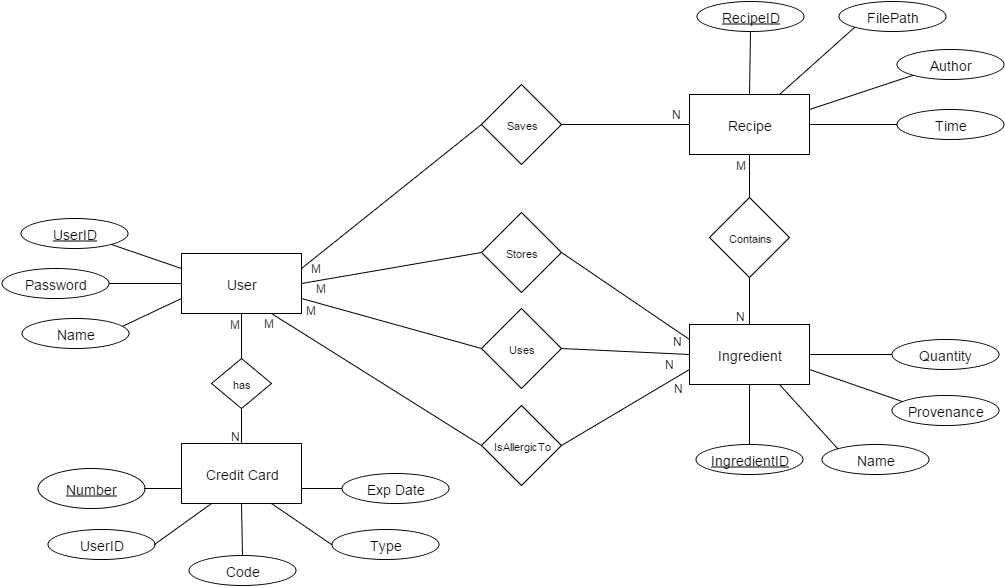

The diagram above was exported from draw.io. Its source (the exported page's mxGraphModel, read from the mxfile embedded in the PNG):
<mxGraphModel dx="1811" dy="742" grid="1" gridSize="10" guides="1" tooltips="1" connect="1" arrows="1" fold="0" page="1" pageScale="1" pageWidth="826" pageHeight="1169" background="#ffffff" math="0">
  <root>
    <mxCell id="0" />
    <mxCell id="1" parent="0" />
    <mxCell id="46" value="" style="html=1;endArrow=none;elbow=vertical;fontSize=11;exitX=0;exitY=0;entryX=1;entryY=0.75;" parent="1" target="4" edge="1">
      <mxGeometry x="-274" y="164" width="100" height="75" as="geometry">
        <mxPoint x="399.5148514851485" y="689.4653465346535" as="sourcePoint" />
        <mxPoint x="288.04958677685954" y="616.8099173553719" as="targetPoint" />
      </mxGeometry>
    </mxCell>
    <mxCell id="2" value="&lt;font style=&quot;font-size: 14px&quot;&gt;Recipe&lt;/font&gt;" style="whiteSpace=wrap;html=1;fontSize=11;" parent="1" vertex="1">
      <mxGeometry x="168" y="376" width="120" height="60" as="geometry" />
    </mxCell>
    <mxCell id="3" value="&lt;font style=&quot;font-size: 14px&quot;&gt;User&lt;/font&gt;" style="whiteSpace=wrap;html=1;fontSize=11;" parent="1" vertex="1">
      <mxGeometry x="-340" y="535" width="120" height="60" as="geometry" />
    </mxCell>
    <mxCell id="4" value="&lt;font style=&quot;font-size: 14px&quot;&gt;Ingredient&lt;/font&gt;" style="whiteSpace=wrap;html=1;fontSize=11;" parent="1" vertex="1">
      <mxGeometry x="168" y="606" width="120" height="60" as="geometry" />
    </mxCell>
    <mxCell id="14" value="" style="html=1;endArrow=none;elbow=vertical;fontSize=11;entryX=0.5;entryY=1;exitX=0;exitY=0.75;" parent="1" source="3" target="7" edge="1">
      <mxGeometry width="100" height="75" relative="1" as="geometry">
        <mxPoint x="-60" y="500" as="sourcePoint" />
        <mxPoint x="40" y="425" as="targetPoint" />
      </mxGeometry>
    </mxCell>
    <mxCell id="17" value="" style="html=1;endArrow=none;elbow=vertical;fontSize=11;entryX=1;entryY=0.5;exitX=0;exitY=0.5;" parent="1" source="3" target="6" edge="1">
      <mxGeometry x="-310" y="515" width="100" height="75" as="geometry">
        <mxPoint x="-310" y="575" as="sourcePoint" />
        <mxPoint x="-276" y="515" as="targetPoint" />
      </mxGeometry>
    </mxCell>
    <mxCell id="20" value="" style="html=1;endArrow=none;elbow=vertical;fontSize=11;entryX=0;entryY=1;exitX=0.75;exitY=0;" parent="1" source="2" target="138" edge="1">
      <mxGeometry x="-89" y="213" width="100" height="75" as="geometry">
        <mxPoint x="-89" y="273" as="sourcePoint" />
        <mxPoint x="337" y="307" as="targetPoint" />
      </mxGeometry>
    </mxCell>
    <mxCell id="22" value="&lt;font style=&quot;font-size: 14px&quot;&gt;&lt;u&gt;UserID&lt;/u&gt;&lt;/font&gt;" style="ellipse;whiteSpace=wrap;html=1;fontSize=11;" parent="1" vertex="1">
      <mxGeometry x="-501" y="500" width="107" height="30" as="geometry" />
    </mxCell>
    <mxCell id="25" value="Contains" style="rhombus;whiteSpace=wrap;html=1;fontSize=11;" parent="1" vertex="1">
      <mxGeometry x="188" y="479" width="80" height="80" as="geometry" />
    </mxCell>
    <mxCell id="26" value="Saves" style="rhombus;whiteSpace=wrap;html=1;fontSize=11;" parent="1" vertex="1">
      <mxGeometry x="-40" y="366" width="80" height="80" as="geometry" />
    </mxCell>
    <mxCell id="27" value="&lt;font style=&quot;font-size: 14px&quot;&gt;Author&lt;/font&gt;" style="ellipse;whiteSpace=wrap;html=1;fontSize=11;" parent="1" vertex="1">
      <mxGeometry x="375" y="331" width="107" height="30" as="geometry" />
    </mxCell>
    <mxCell id="30" value="" style="html=1;endArrow=none;elbow=vertical;fontSize=11;exitX=0;exitY=1;entryX=1;entryY=0.25;" parent="1" source="27" target="2" edge="1">
      <mxGeometry x="-450" y="59" width="100" height="75" as="geometry">
        <mxPoint x="-420" y="119" as="sourcePoint" />
        <mxPoint x="-439" y="63" as="targetPoint" />
      </mxGeometry>
    </mxCell>
    <mxCell id="31" value="&lt;font style=&quot;font-size: 14px&quot;&gt;Time&lt;/font&gt;" style="ellipse;whiteSpace=wrap;html=1;fontSize=11;" parent="1" vertex="1">
      <mxGeometry x="375" y="391" width="107" height="30" as="geometry" />
    </mxCell>
    <mxCell id="32" value="" style="html=1;endArrow=none;elbow=vertical;fontSize=11;exitX=0;exitY=0.5;entryX=1;entryY=0.5;" parent="1" source="31" target="2" edge="1">
      <mxGeometry x="-450" y="59" width="100" height="75" as="geometry">
        <mxPoint x="-420" y="119" as="sourcePoint" />
        <mxPoint x="-439" y="63" as="targetPoint" />
      </mxGeometry>
    </mxCell>
    <mxCell id="40" value="" style="html=1;endArrow=none;elbow=vertical;fontSize=11;exitX=0;exitY=0.25;entryX=1;entryY=1;" parent="1" source="3" target="22" edge="1">
      <mxGeometry x="-441" y="321" width="100" height="75" as="geometry">
        <mxPoint x="-411" y="381" as="sourcePoint" />
        <mxPoint x="-430" y="325" as="targetPoint" />
      </mxGeometry>
    </mxCell>
    <mxCell id="43" value="&lt;div&gt;&lt;font style=&quot;font-size: 14px&quot;&gt;Quantity&lt;/font&gt;&lt;/div&gt;" style="ellipse;whiteSpace=wrap;html=1;fontSize=11;" parent="1" vertex="1">
      <mxGeometry x="370" y="621" width="107" height="30" as="geometry" />
    </mxCell>
    <mxCell id="44" value="" style="html=1;endArrow=none;elbow=vertical;fontSize=11;exitX=0;exitY=0.5;entryX=1;entryY=0.5;" parent="1" source="43" target="4" edge="1">
      <mxGeometry x="-274" y="164" width="100" height="75" as="geometry">
        <mxPoint x="-244" y="224" as="sourcePoint" />
        <mxPoint x="288.04958677685954" y="601.9338842975208" as="targetPoint" />
      </mxGeometry>
    </mxCell>
    <mxCell id="48" value="&lt;font style=&quot;font-size: 14px&quot;&gt;Name&lt;/font&gt;" style="ellipse;whiteSpace=wrap;html=1;fontSize=11;" parent="1" vertex="1">
      <mxGeometry x="300" y="726" width="107" height="30" as="geometry" />
    </mxCell>
    <mxCell id="49" value="" style="html=1;endArrow=none;elbow=vertical;fontSize=11;entryX=0.75;entryY=1;exitX=0;exitY=0;" parent="1" source="48" target="4" edge="1">
      <mxGeometry x="-277" y="166" width="100" height="75" as="geometry">
        <mxPoint x="378" y="750" as="sourcePoint" />
        <mxPoint x="258.29752066115725" y="631.6859504132233" as="targetPoint" />
      </mxGeometry>
    </mxCell>
    <mxCell id="55" value="" style="html=1;endArrow=none;elbow=vertical;fontSize=11;exitX=0;exitY=0.5;entryX=0.75;entryY=1;" parent="1" source="92" target="3" edge="1">
      <mxGeometry x="-431" y="331" width="100" height="75" as="geometry">
        <mxPoint x="-81.59036144578295" y="724.6144578313254" as="sourcePoint" />
        <mxPoint x="250" y="605" as="targetPoint" />
      </mxGeometry>
    </mxCell>
    <mxCell id="57" value="&lt;font style=&quot;font-size: 14px&quot;&gt;&lt;u&gt;IngredientID&lt;/u&gt;&lt;/font&gt;" style="ellipse;whiteSpace=wrap;html=1;fontSize=11;" parent="1" vertex="1">
      <mxGeometry x="174" y="726" width="107" height="30" as="geometry" />
    </mxCell>
    <mxCell id="58" value="" style="html=1;endArrow=none;elbow=vertical;fontSize=11;entryX=0.5;entryY=1;exitX=0.5;exitY=0;" parent="1" source="57" target="4" edge="1">
      <mxGeometry x="-274" y="164" width="100" height="75" as="geometry">
        <mxPoint x="318" y="763" as="sourcePoint" />
        <mxPoint x="227.7190082644629" y="631.6859504132233" as="targetPoint" />
      </mxGeometry>
    </mxCell>
    <mxCell id="60" value="&lt;font style=&quot;font-size: 14px&quot;&gt;Exp Date&lt;/font&gt;" style="ellipse;whiteSpace=wrap;html=1;fontSize=11;" parent="1" vertex="1">
      <mxGeometry x="-180" y="755" width="107" height="30" as="geometry" />
    </mxCell>
    <mxCell id="61" value="&lt;font style=&quot;font-size: 14px&quot;&gt;Credit Card&lt;/font&gt;" style="whiteSpace=wrap;html=1;fontSize=11;" parent="1" vertex="1">
      <mxGeometry x="-340" y="725" width="120" height="60" as="geometry" />
    </mxCell>
    <mxCell id="63" value="&lt;font style=&quot;font-size: 14px&quot;&gt;Type&lt;/font&gt;" style="ellipse;whiteSpace=wrap;html=1;fontSize=11;" parent="1" vertex="1">
      <mxGeometry x="-190" y="811" width="107" height="30" as="geometry" />
    </mxCell>
    <mxCell id="65" value="&lt;u&gt;&lt;font style=&quot;font-size: 14px&quot;&gt;Number&lt;/font&gt;&lt;/u&gt;" style="ellipse;whiteSpace=wrap;html=1;fontSize=11;" parent="1" vertex="1">
      <mxGeometry x="-484" y="750" width="107" height="40" as="geometry" />
    </mxCell>
    <mxCell id="66" value="&lt;font style=&quot;font-size: 11px&quot;&gt;has&lt;/font&gt;&lt;br&gt;" style="rhombus;whiteSpace=wrap;html=1;fontSize=11;" parent="1" vertex="1">
      <mxGeometry x="-310" y="640" width="60" height="50" as="geometry" />
    </mxCell>
    <mxCell id="67" value="" style="html=1;endArrow=none;elbow=vertical;fontSize=11;exitX=0.5;exitY=0;entryX=0.5;entryY=1;" parent="1" source="66" target="3" edge="1">
      <mxGeometry x="-614" y="326" width="100" height="75" as="geometry">
        <mxPoint x="-263" y="660" as="sourcePoint" />
        <mxPoint x="-463" y="590" as="targetPoint" />
      </mxGeometry>
    </mxCell>
    <mxCell id="68" value="" style="html=1;endArrow=none;elbow=vertical;fontSize=11;exitX=0.5;exitY=0;entryX=0.5;entryY=1;" parent="1" source="61" target="66" edge="1">
      <mxGeometry x="-411" y="351" width="100" height="75" as="geometry">
        <mxPoint x="-60" y="685" as="sourcePoint" />
        <mxPoint x="-260" y="615" as="targetPoint" />
      </mxGeometry>
    </mxCell>
    <mxCell id="76" value="Stores" style="rhombus;whiteSpace=wrap;html=1;fontSize=11;" parent="1" vertex="1">
      <mxGeometry x="-40" y="494" width="80" height="80" as="geometry" />
    </mxCell>
    <mxCell id="7" value="&lt;font style=&quot;font-size: 14px&quot;&gt;Name&lt;/font&gt;" style="ellipse;whiteSpace=wrap;html=1;fontSize=11;" parent="1" vertex="1">
      <mxGeometry x="-500" y="600" width="107" height="30" as="geometry" />
    </mxCell>
    <mxCell id="6" value="&lt;font style=&quot;font-size: 14px&quot;&gt;Password&lt;/font&gt;" style="ellipse;whiteSpace=wrap;html=1;fontSize=11;" parent="1" vertex="1">
      <mxGeometry x="-520" y="550" width="107" height="30" as="geometry" />
    </mxCell>
    <mxCell id="92" value="IsAllergicTo" style="rhombus;whiteSpace=wrap;html=1;fontSize=11;" parent="1" vertex="1">
      <mxGeometry x="-40" y="687" width="80" height="80" as="geometry" />
    </mxCell>
    <mxCell id="100" value="" style="html=1;endArrow=none;elbow=vertical;fontSize=11;exitX=0;exitY=0.5;entryX=1;entryY=0.25;" parent="1" source="26" target="3" edge="1">
      <mxGeometry x="-421" y="341" width="100" height="75" as="geometry">
        <mxPoint x="-29.793103448275815" y="690.2413793103449" as="sourcePoint" />
        <mxPoint x="-209.79310344827582" y="590.2413793103449" as="targetPoint" />
      </mxGeometry>
    </mxCell>
    <mxCell id="101" value="" style="html=1;endArrow=none;elbow=vertical;fontSize=11;exitX=0;exitY=0.5;entryX=1;entryY=0.5;" parent="1" source="76" target="3" edge="1">
      <mxGeometry x="-411" y="291" width="100" height="75" as="geometry">
        <mxPoint x="-19.793103448275815" y="640.2413793103449" as="sourcePoint" />
        <mxPoint x="-199.79310344827582" y="540.2413793103449" as="targetPoint" />
      </mxGeometry>
    </mxCell>
    <mxCell id="102" value="" style="html=1;endArrow=none;elbow=vertical;fontSize=11;exitX=0;exitY=0.25;entryX=1;entryY=0.5;" parent="1" source="4" target="76" edge="1">
      <mxGeometry x="-401" y="361" width="100" height="75" as="geometry">
        <mxPoint x="-9.793103448275815" y="710.2413793103449" as="sourcePoint" />
        <mxPoint x="-189.79310344827582" y="610.2413793103449" as="targetPoint" />
      </mxGeometry>
    </mxCell>
    <mxCell id="103" value="" style="html=1;endArrow=none;elbow=vertical;fontSize=11;exitX=0;exitY=0.5;entryX=1;entryY=0.5;" parent="1" source="2" target="26" edge="1">
      <mxGeometry x="-391" y="371" width="100" height="75" as="geometry">
        <mxPoint x="0.20689655172418497" y="720.2413793103449" as="sourcePoint" />
        <mxPoint x="-179.79310344827582" y="620.2413793103449" as="targetPoint" />
      </mxGeometry>
    </mxCell>
    <mxCell id="104" value="" style="html=1;endArrow=none;elbow=vertical;fontSize=11;exitX=0;exitY=0.75;entryX=1;entryY=0.5;" parent="1" source="4" target="92" edge="1">
      <mxGeometry x="-381" y="381" width="100" height="75" as="geometry">
        <mxPoint x="10.206896551724185" y="730.2413793103449" as="sourcePoint" />
        <mxPoint x="-169.79310344827582" y="630.2413793103449" as="targetPoint" />
      </mxGeometry>
    </mxCell>
    <mxCell id="105" value="" style="html=1;endArrow=none;elbow=vertical;fontSize=11;exitX=0.5;exitY=0;entryX=0.5;entryY=1;" parent="1" source="25" target="2" edge="1">
      <mxGeometry x="-433" y="352" width="100" height="75" as="geometry">
        <mxPoint x="-41.793103448275815" y="701.2413793103449" as="sourcePoint" />
        <mxPoint x="-221.79310344827582" y="601.2413793103449" as="targetPoint" />
      </mxGeometry>
    </mxCell>
    <mxCell id="106" value="" style="html=1;endArrow=none;elbow=vertical;fontSize=11;exitX=0.5;exitY=0;entryX=0.5;entryY=1;" parent="1" source="4" target="25" edge="1">
      <mxGeometry x="-433" y="515" width="100" height="75" as="geometry">
        <mxPoint x="227.8620689655172" y="649.0689655172414" as="sourcePoint" />
        <mxPoint x="227.8620689655172" y="566.3103448275863" as="targetPoint" />
      </mxGeometry>
    </mxCell>
    <mxCell id="108" value="&lt;font style=&quot;font-size: 14px&quot;&gt;UserID&lt;/font&gt;" style="ellipse;whiteSpace=wrap;html=1;fontSize=11;" parent="1" vertex="1">
      <mxGeometry x="-474" y="811" width="107" height="30" as="geometry" />
    </mxCell>
    <mxCell id="110" value="&lt;font style=&quot;font-size: 14px&quot;&gt;Code&lt;/font&gt;" style="ellipse;whiteSpace=wrap;html=1;fontSize=11;" parent="1" vertex="1">
      <mxGeometry x="-333" y="837" width="107" height="30" as="geometry" />
    </mxCell>
    <mxCell id="113" value="" style="html=1;endArrow=none;elbow=vertical;fontSize=11;entryX=1;entryY=0.5;exitX=0;exitY=0.75;" parent="1" source="61" target="65" edge="1">
      <mxGeometry x="-280" y="705" width="100" height="75" as="geometry">
        <mxPoint x="-340" y="775" as="sourcePoint" />
        <mxPoint x="-382.8965517241379" y="755.2413793103449" as="targetPoint" />
      </mxGeometry>
    </mxCell>
    <mxCell id="115" value="" style="html=1;endArrow=none;elbow=vertical;fontSize=11;entryX=1;entryY=0.5;exitX=0.25;exitY=1;" parent="1" source="61" target="108" edge="1">
      <mxGeometry x="-260" y="725" width="100" height="75" as="geometry">
        <mxPoint x="-319.7931034482758" y="774.8965517241379" as="sourcePoint" />
        <mxPoint x="-372.2068965517242" y="774.8965517241379" as="targetPoint" />
      </mxGeometry>
    </mxCell>
    <mxCell id="116" value="" style="html=1;endArrow=none;elbow=vertical;fontSize=11;entryX=0.5;entryY=0;exitX=0.5;exitY=1;" parent="1" source="61" target="110" edge="1">
      <mxGeometry x="-250" y="735" width="100" height="75" as="geometry">
        <mxPoint x="-309.7931034482758" y="784.8965517241379" as="sourcePoint" />
        <mxPoint x="-362.2068965517242" y="784.8965517241379" as="targetPoint" />
      </mxGeometry>
    </mxCell>
    <mxCell id="117" value="" style="html=1;endArrow=none;elbow=vertical;fontSize=11;entryX=0;entryY=0.5;exitX=0.75;exitY=1;" parent="1" source="61" target="63" edge="1">
      <mxGeometry x="-240" y="745" width="100" height="75" as="geometry">
        <mxPoint x="-190" y="776" as="sourcePoint" />
        <mxPoint x="-352.2068965517242" y="794.8965517241379" as="targetPoint" />
      </mxGeometry>
    </mxCell>
    <mxCell id="118" value="" style="html=1;endArrow=none;elbow=vertical;fontSize=11;entryX=1;entryY=0.75;exitX=0;exitY=0.5;" parent="1" source="60" target="61" edge="1">
      <mxGeometry x="-230" y="755" width="100" height="75" as="geometry">
        <mxPoint x="-289.7931034482758" y="804.8965517241379" as="sourcePoint" />
        <mxPoint x="-342.2068965517242" y="804.8965517241379" as="targetPoint" />
      </mxGeometry>
    </mxCell>
    <mxCell id="120" value="Uses" style="rhombus;whiteSpace=wrap;html=1;fontSize=11;" parent="1" vertex="1">
      <mxGeometry x="-40" y="590" width="80" height="80" as="geometry" />
    </mxCell>
    <mxCell id="121" value="" style="html=1;endArrow=none;elbow=vertical;fontSize=11;exitX=0;exitY=0.5;entryX=1;entryY=0.75;" parent="1" source="120" target="3" edge="1">
      <mxGeometry x="-88" y="611" width="100" height="75" as="geometry">
        <mxPoint x="303.2068965517242" y="960.2413793103449" as="sourcePoint" />
        <mxPoint x="102.71287128712856" y="884.7128712871288" as="targetPoint" />
      </mxGeometry>
    </mxCell>
    <mxCell id="122" value="" style="html=1;endArrow=none;elbow=vertical;fontSize=11;exitX=0;exitY=0.5;entryX=1;entryY=0.5;" parent="1" source="4" target="120" edge="1">
      <mxGeometry x="-78" y="681" width="100" height="75" as="geometry">
        <mxPoint x="490.8316831683169" y="919.3663366336634" as="sourcePoint" />
        <mxPoint x="133.20689655172418" y="930.2413793103449" as="targetPoint" />
      </mxGeometry>
    </mxCell>
    <mxCell id="123" value="&lt;span style=&quot;font-size: 14px ; line-height: 16.8px&quot;&gt;Provenance&lt;/span&gt;" style="ellipse;whiteSpace=wrap;html=1;fontSize=11;" parent="1" vertex="1">
      <mxGeometry x="370" y="677" width="107" height="30" as="geometry" />
    </mxCell>
    <mxCell id="124" value="M" style="text;html=1;resizable=0;autosize=1;align=left;verticalAlign=top;spacingTop=-4;points=[];" parent="1" vertex="1">
      <mxGeometry x="-294" y="596" width="30" height="20" as="geometry" />
    </mxCell>
    <mxCell id="127" value="M" style="text;html=1;resizable=0;autosize=1;align=left;verticalAlign=top;spacingTop=-4;points=[];" parent="1" vertex="1">
      <mxGeometry x="-260" y="595" width="30" height="20" as="geometry" />
    </mxCell>
    <mxCell id="128" value="N" style="text;html=1;resizable=0;autosize=1;align=left;verticalAlign=top;spacingTop=-4;points=[];" parent="1" vertex="1">
      <mxGeometry x="-293" y="708" width="20" height="20" as="geometry" />
    </mxCell>
    <mxCell id="129" value="M" style="text;html=1;resizable=0;autosize=1;align=left;verticalAlign=top;spacingTop=-4;points=[];" parent="1" vertex="1">
      <mxGeometry x="-213" y="540" width="30" height="20" as="geometry" />
    </mxCell>
    <mxCell id="130" value="M" style="text;html=1;resizable=0;autosize=1;align=left;verticalAlign=top;spacingTop=-4;points=[];" parent="1" vertex="1">
      <mxGeometry x="-208" y="560" width="30" height="20" as="geometry" />
    </mxCell>
    <mxCell id="131" value="M" style="text;html=1;resizable=0;autosize=1;align=left;verticalAlign=top;spacingTop=-4;points=[];" parent="1" vertex="1">
      <mxGeometry x="-218" y="582" width="30" height="20" as="geometry" />
    </mxCell>
    <mxCell id="132" value="N" style="text;html=1;resizable=0;autosize=1;align=left;verticalAlign=top;spacingTop=-4;points=[];" parent="1" vertex="1">
      <mxGeometry x="148" y="386" width="20" height="20" as="geometry" />
    </mxCell>
    <mxCell id="133" value="N" style="text;html=1;resizable=0;autosize=1;align=left;verticalAlign=top;spacingTop=-4;points=[];" parent="1" vertex="1">
      <mxGeometry x="149" y="613" width="20" height="20" as="geometry" />
    </mxCell>
    <mxCell id="134" value="N" style="text;html=1;resizable=0;autosize=1;align=left;verticalAlign=top;spacingTop=-4;points=[];" parent="1" vertex="1">
      <mxGeometry x="141" y="636" width="20" height="20" as="geometry" />
    </mxCell>
    <mxCell id="135" value="N" style="text;html=1;resizable=0;autosize=1;align=left;verticalAlign=top;spacingTop=-4;points=[];" parent="1" vertex="1">
      <mxGeometry x="150" y="660" width="20" height="20" as="geometry" />
    </mxCell>
    <mxCell id="136" value="M" style="text;html=1;resizable=0;autosize=1;align=left;verticalAlign=top;spacingTop=-4;points=[];" parent="1" vertex="1">
      <mxGeometry x="212" y="437" width="30" height="20" as="geometry" />
    </mxCell>
    <mxCell id="137" value="N" style="text;html=1;resizable=0;autosize=1;align=left;verticalAlign=top;spacingTop=-4;points=[];" parent="1" vertex="1">
      <mxGeometry x="212" y="588" width="20" height="20" as="geometry" />
    </mxCell>
    <mxCell id="138" value="&lt;font style=&quot;font-size: 14px&quot;&gt;FilePath&lt;/font&gt;" style="ellipse;whiteSpace=wrap;html=1;fontSize=11;" parent="1" vertex="1">
      <mxGeometry x="317" y="283" width="107" height="30" as="geometry" />
    </mxCell>
    <mxCell id="139" value="&lt;font style=&quot;font-size: 14px&quot;&gt;&lt;u&gt;RecipeID&lt;/u&gt;&lt;/font&gt;" style="ellipse;whiteSpace=wrap;html=1;fontSize=11;" parent="1" vertex="1">
      <mxGeometry x="175" y="283" width="107" height="30" as="geometry" />
    </mxCell>
    <mxCell id="142" value="" style="html=1;endArrow=none;elbow=vertical;fontSize=11;exitX=0.5;exitY=0;entryX=0.5;entryY=1;" parent="1" source="2" target="139" edge="1">
      <mxGeometry x="-440" y="69" width="100" height="75" as="geometry">
        <mxPoint x="385" y="416" as="sourcePoint" />
        <mxPoint x="298" y="416" as="targetPoint" />
      </mxGeometry>
    </mxCell>
  </root>
</mxGraphModel>